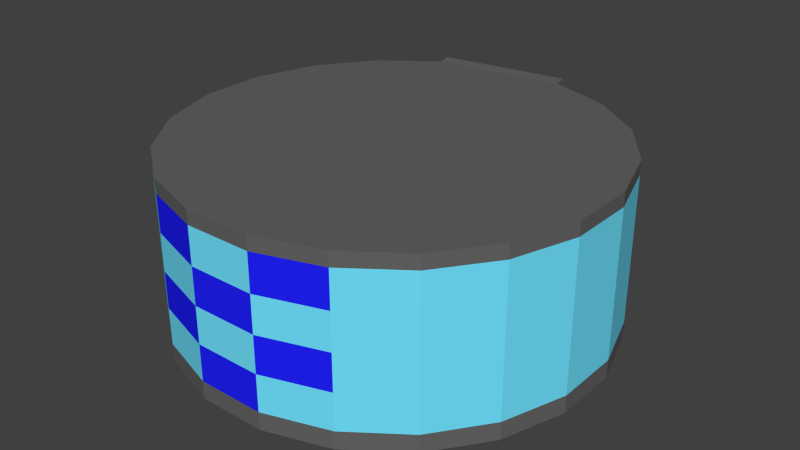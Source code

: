# Source: CAVE2.ScreenMask.blend  (saved by Blender 2.67.0; exported with 4.5.12 LTS)
import bpy
from mathutils import Matrix  # noqa: F401  (used for matrix-valued properties, if any)

bpy.ops.wm.read_factory_settings(use_empty=True)
scene = bpy.context.scene
scene.name = 'Scene'

# ---- collections
col_collection_1 = bpy.data.collections.new('Collection 1'); scene.collection.children.link(col_collection_1)

# ---- materials (node trees are filled in below, after node groups)
mat_cave2_floor = bpy.data.materials.new('CAVE2-Floor')
mat_cave2_floor.alpha_threshold = 0.0
mat_cave2_floor.use_transparent_shadow = False
mat_cave2_floor.diffuse_color = (0.1282, 0.1282, 0.1282, 1.0)
mat_cave2_floor.roughness = 0.5
mat_cave2_floor.line_color = (0.0, 0.0, 0.0, 1.0)
mat_cave2_posx = bpy.data.materials.new('CAVE2-posX')
mat_cave2_posx.alpha_threshold = 0.0
mat_cave2_posx.use_transparent_shadow = False
mat_cave2_posx.diffuse_color = (1.0, 0.01538, 0.01538, 1.0)
mat_cave2_posx.roughness = 0.5
mat_cave2_posx.line_color = (0.0, 0.0, 0.0, 1.0)
mat_cave2_posz = bpy.data.materials.new('CAVE2-posZ')
mat_cave2_posz.alpha_threshold = 0.0
mat_cave2_posz.use_transparent_shadow = False
mat_cave2_posz.diffuse_color = (0.01538, 0.01538, 1.0, 1.0)
mat_cave2_posz.roughness = 0.5
mat_cave2_posz.line_color = (0.0, 0.0, 0.0, 1.0)
mat_cave2_posy = bpy.data.materials.new('CAVE2-posY')
mat_cave2_posy.alpha_threshold = 0.0
mat_cave2_posy.use_transparent_shadow = False
mat_cave2_posy.diffuse_color = (0.01538, 1.0, 0.01538, 1.0)
mat_cave2_posy.roughness = 0.5
mat_cave2_posy.line_color = (0.0, 0.0, 0.0, 1.0)
mat_screen = bpy.data.materials.new('Screen')
mat_screen.alpha_threshold = 0.0
mat_screen.use_transparent_shadow = False
mat_screen.diffuse_color = (0.1648, 0.7675, 1.0, 1.0)
mat_screen.roughness = 0.5
mat_screen.line_color = (0.0, 0.0, 0.0, 0.5)

# ---- material node trees

# ---- world
world_world = bpy.data.worlds.new('World'); scene.world = world_world
world_world.color = (0.05088, 0.05088, 0.05088)
world_world.use_sun_shadow = False
world_world.sun_shadow_jitter_overblur = 0.0
world_world.cycles.sampling_method = 'MANUAL'
world_world.cycles.sample_map_resolution = 256

# ---- meshes
me_cave2_screen = bpy.data.meshes.new('CAVE2-Screen')
me_cave2_screen.from_pydata([(-0.375, -3.315, 0.279), (-1.377, -2.989, 0.279), (-2.23, -2.369, 0.279), (-2.849, -1.517, 0.279), (-3.175, -0.5145, 0.279), (-3.175, 0.5394, 0.279), (-2.849, 1.542, 0.279), (-2.23, 2.394, 0.279), (-1.377, 3.014, 0.279), (-0.375, -3.315, 2.595), (0.6789, 3.339, 0.279), (1.681, 3.014, 0.279), (2.534, 2.394, 0.279), (3.153, 1.542, 0.279), (3.479, 0.5394, 0.279), (3.479, -0.5145, 0.279), (3.153, -1.517, 0.279), (2.534, -2.369, 0.279), (1.681, -2.989, 0.279), (0.6789, -3.315, 0.279), (-1.377, -2.989, 2.595), (-2.23, -2.369, 2.595), (-2.849, -1.517, 2.595), (-3.175, -0.5145, 2.595), (-3.175, 0.5394, 2.595), (-2.849, 1.542, 2.595), (-2.23, 2.394, 2.595), (-1.377, 3.014, 2.595), (1.681, 3.014, 2.595), (2.534, 2.394, 2.595), (3.153, 1.542, 2.595), (3.479, -0.5145, 2.595), (3.153, -1.517, 2.595), (2.534, -2.369, 2.595), (1.681, -2.989, 2.595), (0.6789, -3.315, 2.595), (-0.375, -3.315, 0.858), (-1.377, -2.989, 0.858), (-2.23, -2.369, 0.858), (-3.175, -0.5145, 0.858), (-3.175, 0.5394, 0.858), (-2.849, 1.542, 0.858), (-2.23, 2.394, 0.858), (-1.377, 3.014, 0.858), (0.6789, 3.339, 0.858), (1.681, 3.014, 0.858), (2.534, 2.394, 0.858), (3.153, 1.542, 0.858), (3.479, 0.5394, 0.858), (3.479, -0.5145, 0.858), (3.153, -1.517, 0.858), (2.534, -2.369, 0.858), (1.681, -2.989, 0.858), (0.6789, -3.315, 0.858), (-0.375, -3.315, 1.437), (-1.377, -2.989, 1.437), (-2.23, -2.369, 1.437), (-3.175, -0.5145, 1.437), (-3.175, 0.5394, 1.437), (-2.849, 1.542, 1.437), (-2.23, 2.394, 1.437), (-1.377, 3.014, 1.437), (0.6789, 3.339, 1.437), (1.681, 3.014, 1.437), (2.534, 2.394, 1.437), (3.153, 1.542, 1.437), (3.479, 0.5394, 1.437), (3.479, -0.5145, 1.437), (3.153, -1.517, 1.437), (2.534, -2.369, 1.437), (1.681, -2.989, 1.437), (0.6789, -3.315, 1.437), (-0.375, -3.315, 2.016), (-1.377, -2.989, 2.016), (-2.23, -2.369, 2.016), (-3.175, -0.5145, 2.016), (-3.175, 0.5394, 2.016), (-2.849, 1.542, 2.016), (-2.23, 2.394, 2.016), (-1.377, 3.014, 2.016), (0.6789, 3.339, 2.016), (1.681, 3.014, 2.016), (2.534, 2.394, 2.016), (3.153, 1.542, 2.016), (3.479, 0.5394, 2.016), (3.479, -0.5145, 2.016), (3.153, -1.517, 2.016), (2.534, -2.369, 2.016), (1.681, -2.989, 2.016), (0.6789, -3.315, 2.016), (0.6789, 3.339, 2.595), (3.479, 0.5394, 2.595), (-2.849, -1.517, 0.858), (-2.849, -1.517, 1.437), (-2.849, -1.517, 2.016)], [], [(12, 13, 47, 46), (17, 18, 52, 51), (10, 11, 45, 44), (16, 17, 51, 50), (4, 5, 40, 39), (11, 12, 46, 45), (6, 7, 42, 41), (5, 6, 41, 40), (15, 16, 50, 49), (7, 8, 43, 42), (18, 19, 53, 52), (13, 14, 48, 47), (1, 2, 38, 37), (0, 1, 37, 36), (14, 15, 49, 48), (19, 0, 36, 53), (48, 49, 67, 66), (53, 36, 54, 71), (46, 47, 65, 64), (51, 52, 70, 69), (44, 45, 63, 62), (50, 51, 69, 68), (37, 38, 56, 55), (40, 41, 59, 58), (45, 46, 64, 63), (39, 40, 58, 57), (52, 53, 71, 70), (49, 50, 68, 67), (41, 42, 60, 59), (36, 37, 55, 54), (47, 48, 66, 65), (42, 43, 61, 60), (55, 56, 74, 73), (58, 59, 77, 76), (63, 64, 82, 81), (57, 58, 76, 75), (70, 71, 89, 88), (67, 68, 86, 85), (59, 60, 78, 77), (54, 55, 73, 72), (65, 66, 84, 83), (60, 61, 79, 78), (66, 67, 85, 84), (71, 54, 72, 89), (64, 65, 83, 82), (69, 70, 88, 87), (62, 63, 81, 80), (68, 69, 87, 86), (78, 79, 27, 26), (84, 85, 31, 91), (89, 72, 9, 35), (82, 83, 30, 29), (87, 88, 34, 33), (80, 81, 28, 90), (86, 87, 33, 32), (73, 74, 21, 20), (76, 77, 25, 24), (81, 82, 29, 28), (75, 76, 24, 23), (88, 89, 35, 34), (85, 86, 32, 31), (77, 78, 26, 25), (72, 73, 20, 9), (83, 84, 91, 30), (22, 94, 75, 23), (21, 74, 94, 22), (56, 93, 94, 74), (38, 92, 93, 56), (38, 2, 3, 92), (92, 3, 4, 39), (57, 93, 92, 39), (75, 94, 93, 57)])
me_cave2_screen.polygons.foreach_set('material_index', [4, 4, 4, 4, 4, 4, 4, 4, 4, 4, 4, 4, 4, 4, 4, 2, 4, 4, 4, 4, 4, 4, 4, 4, 4, 4, 2, 4, 4, 2, 4, 4, 4, 4, 4, 4, 4, 4, 4, 4, 4, 4, 4, 2, 4, 4, 4, 4, 4, 4, 4, 4, 4, 4, 4, 4, 4, 4, 4, 2, 4, 4, 2, 4, 4, 4, 4, 4, 4, 4, 4, 4])
me_cave2_screen.materials.append(mat_cave2_floor)
me_cave2_screen.materials.append(mat_cave2_posx)
me_cave2_screen.materials.append(mat_cave2_posz)
me_cave2_screen.materials.append(mat_cave2_posy)
me_cave2_screen.materials.append(mat_screen)
me_cave2_screen.use_remesh_preserve_volume = False
me_cave2_screen.use_remesh_preserve_attributes = False
me_cave2_screen.use_mirror_vertex_groups = False
me_cave2_screen.update()
me_cave2_screenmask = bpy.data.meshes.new('CAVE2-ScreenMask')
me_cave2_screenmask.from_pydata([(0.1055, -0.2812, 0.04329), (-0.1416, -0.03405, 0.04329), (-0.1416, 0.05896, 0.04329), (0.1055, 0.3061, 0.04329), (0.1985, 0.3061, 0.04329), (0.4456, 0.05896, 0.04329), (0.4456, -0.03405, 0.04329), (0.1985, -0.2812, 0.04329), (-3.035, -0.03405, 0.04329), (-3.035, 0.05896, 0.04329), (0.1055, 3.121, 0.04329), (0.1985, 3.121, 0.04329), (-0.375, -3.315, 0.0), (-1.377, -2.989, 0.0), (-2.23, -2.369, 0.0), (-2.849, -1.517, 0.0), (-3.175, -0.5145, 0.0), (-3.175, 0.5394, 0.0), (-2.849, 1.542, 0.0), (-2.23, 2.394, 0.0), (-1.377, 3.014, 0.0), (-0.375, 3.339, 0.0), (0.6789, 3.339, 0.0), (1.681, 3.014, 0.0), (2.534, 2.394, 0.0), (3.153, 1.542, 0.0), (3.479, 0.5394, 0.0), (3.479, -0.5145, 0.0), (3.153, -1.517, 0.0), (2.534, -2.369, 0.0), (1.681, -2.989, 0.0), (0.6789, -3.315, 0.0), (-0.375, -3.315, 0.279), (-1.377, -2.989, 0.279), (-2.23, -2.369, 0.279), (-2.849, -1.517, 0.279), (-3.175, -0.5145, 0.279), (-3.175, 0.5394, 0.279), (-2.849, 1.542, 0.279), (-2.23, 2.394, 0.279), (-1.377, 3.014, 0.279), (-0.375, -3.315, 2.595), (0.6789, 3.339, 0.279), (1.681, 3.014, 0.279), (2.534, 2.394, 0.279), (3.153, 1.542, 0.279), (3.479, 0.5394, 0.279), (3.479, -0.5145, 0.279), (3.153, -1.517, 0.279), (2.534, -2.369, 0.279), (1.681, -2.989, 0.279), (0.6789, -3.315, 0.279), (-1.377, -2.989, 2.595), (-2.23, -2.369, 2.595), (-2.849, -1.517, 2.595), (-3.175, -0.5145, 2.595), (-3.175, 0.5394, 2.595), (-2.849, 1.542, 2.595), (-2.23, 2.394, 2.595), (-1.377, 3.014, 2.595), (0.6789, 3.339, 2.595), (1.681, 3.014, 2.595), (2.534, 2.394, 2.595), (3.153, 1.542, 2.595), (3.479, 0.5394, 2.595), (3.479, -0.5145, 2.595), (3.153, -1.517, 2.595), (2.534, -2.369, 2.595), (1.681, -2.989, 2.595), (0.6789, -3.315, 2.595), (-0.375, -3.315, 2.816), (-1.377, -2.989, 2.816), (-2.23, -2.369, 2.816), (-2.849, -1.517, 2.816), (-3.175, -0.5145, 2.816), (-3.175, 0.5394, 2.816), (-2.849, 1.542, 2.816), (-2.23, 2.394, 2.816), (-1.377, 3.014, 2.816), (0.6789, 3.339, 2.816), (1.681, 3.014, 2.816), (2.534, 2.394, 2.816), (3.153, 1.542, 2.816), (3.479, 0.5394, 2.816), (3.479, -0.5145, 2.816), (3.153, -1.517, 2.816), (2.534, -2.369, 2.816), (1.681, -2.989, 2.816), (0.6789, -3.315, 2.816), (-1.409, 3.215, 0.01947), (-0.4068, 3.54, 0.01947), (0.6471, 3.54, 0.01947), (-1.409, 3.215, 0.2985), (0.6471, 3.54, 0.2985), (-1.409, 3.215, 2.614), (0.6471, 3.54, 2.614), (-1.409, 3.215, 2.836), (0.6471, 3.54, 2.836)], [], [(1, 0, 7, 6, 5, 4, 3, 2), (1, 2, 9, 8), (3, 4, 11, 10), (13, 12, 31, 30, 29, 28, 27, 26, 25, 24, 23, 22, 21, 20, 19, 18, 17, 16, 15, 14), (29, 49, 48, 28), (19, 39, 38, 18), (23, 43, 42, 22), (24, 44, 43, 23), (20, 40, 39, 19), (14, 34, 33, 13), (28, 48, 47, 27), (15, 35, 34, 14), (18, 38, 37, 17), (26, 46, 45, 25), (12, 32, 51, 31), (16, 36, 35, 15), (31, 51, 50, 30), (27, 47, 46, 26), (30, 50, 49, 29), (17, 37, 36, 16), (13, 33, 32, 12), (25, 45, 44, 24), (56, 57, 76, 75), (40, 20, 89, 92), (21, 22, 91, 90), (72, 73, 74, 75, 76, 77, 78, 79, 80, 81, 82, 83, 84, 85, 86, 87, 88, 70, 71), (53, 54, 73, 72), (65, 66, 85, 84), (58, 59, 78, 77), (54, 55, 74, 73), (68, 69, 88, 87), (63, 64, 83, 82), (69, 41, 70, 88), (41, 52, 71, 70), (64, 65, 84, 83), (67, 68, 87, 86), (60, 79, 97, 95), (62, 63, 82, 81), (66, 67, 86, 85), (55, 56, 75, 74), (52, 53, 72, 71), (60, 61, 80, 79), (61, 62, 81, 80), (57, 58, 77, 76), (94, 92, 93, 95), (90, 91, 93, 92, 89), (94, 95, 97, 96), (59, 40, 92, 94), (79, 78, 96, 97), (78, 59, 94, 96), (20, 21, 90, 89), (22, 42, 93, 91), (42, 60, 95, 93)])
me_cave2_screenmask.polygons.foreach_set('material_index', [3, 1, 2, 0, 0, 0, 0, 0, 0, 0, 0, 0, 0, 0, 0, 0, 0, 0, 0, 0, 0, 0, 0, 0, 0, 0, 0, 0, 0, 0, 0, 0, 0, 0, 0, 0, 0, 0, 0, 0, 0, 0, 0, 0, 0, 0, 0, 0, 0, 0, 0, 0, 0])
me_cave2_screenmask.materials.append(mat_cave2_floor)
me_cave2_screenmask.materials.append(mat_cave2_posx)
me_cave2_screenmask.materials.append(mat_cave2_posz)
me_cave2_screenmask.materials.append(mat_cave2_posy)
me_cave2_screenmask.use_remesh_preserve_volume = False
me_cave2_screenmask.use_remesh_preserve_attributes = False
me_cave2_screenmask.use_mirror_vertex_groups = False
me_cave2_screenmask.update()

# ---- objects
ob_cave2_screen = bpy.data.objects.new('CAVE2-Screen', me_cave2_screen)
ob_cave2_screenmask = bpy.data.objects.new('CAVE2-ScreenMask', me_cave2_screenmask)

# ---- transforms, parenting, visibility, modifiers, constraints
ob_cave2_screen.location = (0.0, 0.0, 0.0)
ob_cave2_screen.lineart.crease_threshold = 0.0
ob_cave2_screenmask.location = (0.0, 0.0, 0.0)
ob_cave2_screenmask.lineart.crease_threshold = 0.0

# ---- collection membership
col_collection_1.objects.link(ob_cave2_screen)
col_collection_1.objects.link(ob_cave2_screenmask)

# ---- scene / render settings (as saved in the file)
scene.frame_start = 1; scene.frame_end = 250; scene.frame_set(1)
scene.render.engine = 'BLENDER_EEVEE_NEXT'
scene.render.image_settings.color_mode = 'RGB'
scene.render.image_settings.compression = 90
scene.render.resolution_percentage = 50
scene.render.dither_intensity = 0.0
scene.cycles.use_denoising = False
scene.cycles.samples = 10
scene.cycles.sampling_pattern = 'TABULATED_SOBOL'
scene.cycles.light_sampling_threshold = 0.0
scene.cycles.use_adaptive_sampling = False
scene.cycles.use_light_tree = False
scene.cycles.blur_glossy = 0.0
scene.cycles.volume_bounces = 1
scene.cycles.pixel_filter_type = 'GAUSSIAN'
scene.cycles.sample_clamp_indirect = 0.0
scene.view_settings.view_transform = 'Standard'
bpy.context.view_layer.update()

# ---- added for rendering (the .blend has no active camera and no usable light): camera, sun
cam_auto = bpy.data.cameras.new('AutoCamera')
cam_auto.lens = 50.0
cam_auto.sensor_width = 36.0
cam_auto.clip_end = 1000.0
ob_auto_camera = bpy.data.objects.new('AutoCamera', cam_auto)
scene.collection.objects.link(ob_auto_camera)
ob_auto_camera.location = (9.37204, -10.9512, 8.79386)
ob_auto_camera.rotation_euler = (1.09748, -7.21219e-08, 0.694738)
scene.camera = ob_auto_camera
light_auto_sun = bpy.data.lights.new('AutoSun', 'SUN')
light_auto_sun.energy = 3.0
light_auto_sun.angle = 0.0523599
ob_auto_sun = bpy.data.objects.new('AutoSun', light_auto_sun)
scene.collection.objects.link(ob_auto_sun)
ob_auto_sun.rotation_euler = (0.872665, 0.174533, 0.523599)
bpy.context.view_layer.update()
